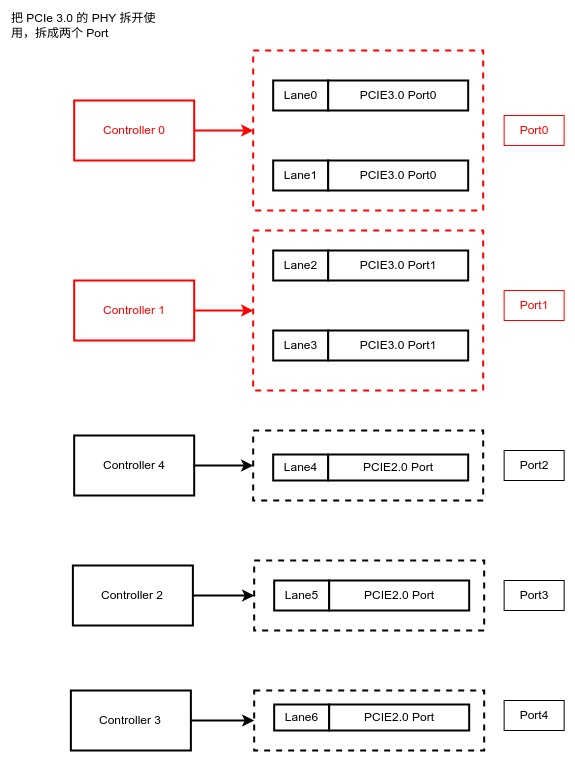

The diagram above was exported from draw.io. Its source (the exported page's mxGraphModel, read from the mxfile embedded in the PNG):
<mxGraphModel dx="2757" dy="1012" grid="1" gridSize="10" guides="1" tooltips="1" connect="1" arrows="1" fold="1" page="1" pageScale="1" pageWidth="1169" pageHeight="827" math="0" shadow="0">
  <root>
    <mxCell id="0" />
    <mxCell id="1" parent="0" />
    <mxCell id="2" value="" style="rounded=0;whiteSpace=wrap;html=1;fillColor=none;dashed=1;strokeWidth=2;" vertex="1" parent="1">
      <mxGeometry x="-903.3199999999999" y="2253" width="230" height="70" as="geometry" />
    </mxCell>
    <mxCell id="3" value="" style="rounded=0;whiteSpace=wrap;html=1;fillColor=none;dashed=1;strokeWidth=2;" vertex="1" parent="1">
      <mxGeometry x="-904.3199999999999" y="2123" width="230" height="70" as="geometry" />
    </mxCell>
    <mxCell id="4" value="" style="rounded=0;whiteSpace=wrap;html=1;fillColor=none;dashed=1;strokeWidth=2;strokeColor=#ff0000;" vertex="1" parent="1">
      <mxGeometry x="-904.3199999999999" y="1743" width="230" height="160" as="geometry" />
    </mxCell>
    <mxCell id="5" value="Lane0" style="rounded=0;whiteSpace=wrap;html=1;strokeWidth=2;" vertex="1" parent="1">
      <mxGeometry x="-884.3199999999999" y="1773" width="55" height="30" as="geometry" />
    </mxCell>
    <mxCell id="6" value="PCIE3.0 Port0" style="rounded=0;whiteSpace=wrap;html=1;strokeWidth=2;" vertex="1" parent="1">
      <mxGeometry x="-829.3199999999999" y="1773" width="140" height="30" as="geometry" />
    </mxCell>
    <mxCell id="7" value="Lane1&lt;br&gt;" style="rounded=0;whiteSpace=wrap;html=1;strokeWidth=2;" vertex="1" parent="1">
      <mxGeometry x="-884.3199999999999" y="1853" width="55" height="30" as="geometry" />
    </mxCell>
    <mxCell id="8" value="PCIE3.0 Port0" style="rounded=0;whiteSpace=wrap;html=1;strokeWidth=2;" vertex="1" parent="1">
      <mxGeometry x="-829.3199999999999" y="1853" width="140" height="30" as="geometry" />
    </mxCell>
    <mxCell id="9" value="Lane2" style="rounded=0;whiteSpace=wrap;html=1;strokeWidth=2;" vertex="1" parent="1">
      <mxGeometry x="-884.3199999999999" y="1943" width="55" height="30" as="geometry" />
    </mxCell>
    <mxCell id="10" value="PCIE3.0 Port1" style="rounded=0;whiteSpace=wrap;html=1;strokeWidth=2;" vertex="1" parent="1">
      <mxGeometry x="-829.3199999999999" y="1943" width="140" height="30" as="geometry" />
    </mxCell>
    <mxCell id="11" value="Lane3" style="rounded=0;whiteSpace=wrap;html=1;strokeWidth=2;" vertex="1" parent="1">
      <mxGeometry x="-884.3199999999999" y="2023" width="55" height="30" as="geometry" />
    </mxCell>
    <mxCell id="12" value="PCIE3.0 Port1" style="rounded=0;whiteSpace=wrap;html=1;strokeWidth=2;" vertex="1" parent="1">
      <mxGeometry x="-829.3199999999999" y="2023" width="140" height="30" as="geometry" />
    </mxCell>
    <mxCell id="13" value="Lane4" style="rounded=0;whiteSpace=wrap;html=1;strokeWidth=2;" vertex="1" parent="1">
      <mxGeometry x="-884.3199999999999" y="2147" width="55" height="26" as="geometry" />
    </mxCell>
    <mxCell id="14" value="PCIE2.0 Port" style="rounded=0;whiteSpace=wrap;html=1;strokeWidth=2;" vertex="1" parent="1">
      <mxGeometry x="-829.3199999999999" y="2147" width="140" height="26" as="geometry" />
    </mxCell>
    <mxCell id="15" value="Lane5" style="rounded=0;whiteSpace=wrap;html=1;strokeWidth=2;" vertex="1" parent="1">
      <mxGeometry x="-883.3199999999999" y="2273" width="55" height="30" as="geometry" />
    </mxCell>
    <mxCell id="16" value="PCIE2.0 Port" style="rounded=0;whiteSpace=wrap;html=1;strokeWidth=2;" vertex="1" parent="1">
      <mxGeometry x="-828.3199999999999" y="2273" width="140" height="30" as="geometry" />
    </mxCell>
    <mxCell id="17" value="Lane6" style="rounded=0;whiteSpace=wrap;html=1;strokeWidth=2;" vertex="1" parent="1">
      <mxGeometry x="-883.3199999999999" y="2397" width="55" height="26" as="geometry" />
    </mxCell>
    <mxCell id="18" value="PCIE2.0 Port" style="rounded=0;whiteSpace=wrap;html=1;strokeWidth=2;" vertex="1" parent="1">
      <mxGeometry x="-828.3199999999999" y="2397" width="140" height="26" as="geometry" />
    </mxCell>
    <mxCell id="19" value="" style="rounded=0;whiteSpace=wrap;html=1;fillColor=none;dashed=1;strokeWidth=2;" vertex="1" parent="1">
      <mxGeometry x="-903.3199999999999" y="2383" width="230" height="60" as="geometry" />
    </mxCell>
    <mxCell id="20" value="把 PCIe 3.0 的 PHY 拆开使用，拆成两个 Port" style="text;html=1;strokeColor=none;fillColor=none;align=left;verticalAlign=middle;whiteSpace=wrap;rounded=0;" vertex="1" parent="1">
      <mxGeometry x="-1147.62" y="1703" width="170" height="30" as="geometry" />
    </mxCell>
    <mxCell id="21" value="Controller 0" style="rounded=0;whiteSpace=wrap;html=1;strokeWidth=2;fontColor=#ff0000;strokeColor=#ff0000;" vertex="1" parent="1">
      <mxGeometry x="-1083.32" y="1793" width="120" height="60" as="geometry" />
    </mxCell>
    <mxCell id="22" style="rounded=0;orthogonalLoop=1;jettySize=auto;html=1;exitX=1;exitY=0.5;exitDx=0;exitDy=0;entryX=0;entryY=0.5;entryDx=0;entryDy=0;strokeWidth=2;fontColor=#ff0000;strokeColor=#ff0000;" edge="1" source="21" target="4" parent="1">
      <mxGeometry relative="1" as="geometry">
        <mxPoint x="-907.62" y="1882" as="targetPoint" />
      </mxGeometry>
    </mxCell>
    <mxCell id="23" value="Controller 4" style="rounded=0;whiteSpace=wrap;html=1;strokeWidth=2;fontColor=#000000;strokeColor=#000000;" vertex="1" parent="1">
      <mxGeometry x="-1083.3200000000002" y="2128" width="120" height="60" as="geometry" />
    </mxCell>
    <mxCell id="24" style="rounded=0;orthogonalLoop=1;jettySize=auto;html=1;exitX=1;exitY=0.5;exitDx=0;exitDy=0;entryX=0;entryY=0.5;entryDx=0;entryDy=0;strokeWidth=2;fontColor=#000000;strokeColor=#000000;" edge="1" source="23" target="3" parent="1">
      <mxGeometry relative="1" as="geometry">
        <mxPoint x="-904.32" y="2162" as="targetPoint" />
      </mxGeometry>
    </mxCell>
    <mxCell id="25" value="Controller 2" style="rounded=0;whiteSpace=wrap;html=1;strokeWidth=2;fontColor=#000000;strokeColor=#000000;" vertex="1" parent="1">
      <mxGeometry x="-1084.62" y="2258" width="120" height="60" as="geometry" />
    </mxCell>
    <mxCell id="26" style="rounded=0;orthogonalLoop=1;jettySize=auto;html=1;exitX=1;exitY=0.5;exitDx=0;exitDy=0;entryX=0;entryY=0.5;entryDx=0;entryDy=0;strokeWidth=2;fontColor=#000000;strokeColor=#000000;" edge="1" source="25" target="2" parent="1">
      <mxGeometry relative="1" as="geometry">
        <mxPoint x="-905.62" y="2287" as="targetPoint" />
      </mxGeometry>
    </mxCell>
    <mxCell id="27" value="Controller 3" style="rounded=0;whiteSpace=wrap;html=1;strokeWidth=2;fontColor=#000000;strokeColor=#000000;" vertex="1" parent="1">
      <mxGeometry x="-1086.62" y="2383" width="120" height="60" as="geometry" />
    </mxCell>
    <mxCell id="28" style="rounded=0;orthogonalLoop=1;jettySize=auto;html=1;exitX=1;exitY=0.5;exitDx=0;exitDy=0;entryX=0;entryY=0.5;entryDx=0;entryDy=0;strokeWidth=2;fontColor=#000000;strokeColor=#000000;" edge="1" source="27" target="19" parent="1">
      <mxGeometry relative="1" as="geometry">
        <mxPoint x="-907.62" y="2412" as="targetPoint" />
      </mxGeometry>
    </mxCell>
    <mxCell id="29" value="" style="rounded=0;whiteSpace=wrap;html=1;fillColor=none;dashed=1;strokeWidth=2;strokeColor=#ff0000;" vertex="1" parent="1">
      <mxGeometry x="-904.3199999999999" y="1923" width="230" height="160" as="geometry" />
    </mxCell>
    <mxCell id="30" value="Controller 1" style="rounded=0;whiteSpace=wrap;html=1;strokeWidth=2;fontColor=#ff0000;strokeColor=#ff0000;" vertex="1" parent="1">
      <mxGeometry x="-1083.32" y="1973" width="120" height="60" as="geometry" />
    </mxCell>
    <mxCell id="31" style="rounded=0;orthogonalLoop=1;jettySize=auto;html=1;entryX=0;entryY=0.5;entryDx=0;entryDy=0;strokeWidth=2;fontColor=#ff0000;strokeColor=#ff0000;exitX=1;exitY=0.5;exitDx=0;exitDy=0;" edge="1" source="30" target="29" parent="1">
      <mxGeometry relative="1" as="geometry">
        <mxPoint x="-905.62" y="2002.58" as="targetPoint" />
        <mxPoint x="-965.3199999999999" y="2003" as="sourcePoint" />
      </mxGeometry>
    </mxCell>
    <mxCell id="32" value="Port0" style="text;html=1;strokeColor=#ff0000;fillColor=none;align=center;verticalAlign=middle;whiteSpace=wrap;rounded=0;fontColor=#ff0000;" vertex="1" parent="1">
      <mxGeometry x="-653.37" y="1808" width="60" height="30" as="geometry" />
    </mxCell>
    <mxCell id="33" value="Port1" style="text;html=1;strokeColor=#ff0000;fillColor=none;align=center;verticalAlign=middle;whiteSpace=wrap;rounded=0;fontColor=#ff0000;" vertex="1" parent="1">
      <mxGeometry x="-653.37" y="1983" width="60" height="30" as="geometry" />
    </mxCell>
    <mxCell id="34" value="Port2" style="text;html=1;strokeColor=#000000;fillColor=none;align=center;verticalAlign=middle;whiteSpace=wrap;rounded=0;fontColor=#000000;" vertex="1" parent="1">
      <mxGeometry x="-653.37" y="2143" width="60" height="30" as="geometry" />
    </mxCell>
    <mxCell id="35" value="Port3" style="text;html=1;strokeColor=#000000;fillColor=none;align=center;verticalAlign=middle;whiteSpace=wrap;rounded=0;fontColor=#000000;" vertex="1" parent="1">
      <mxGeometry x="-653.37" y="2273" width="60" height="30" as="geometry" />
    </mxCell>
    <mxCell id="36" value="Port4" style="text;html=1;strokeColor=#000000;fillColor=none;align=center;verticalAlign=middle;whiteSpace=wrap;rounded=0;fontColor=#000000;" vertex="1" parent="1">
      <mxGeometry x="-653.37" y="2393" width="60" height="30" as="geometry" />
    </mxCell>
  </root>
</mxGraphModel>